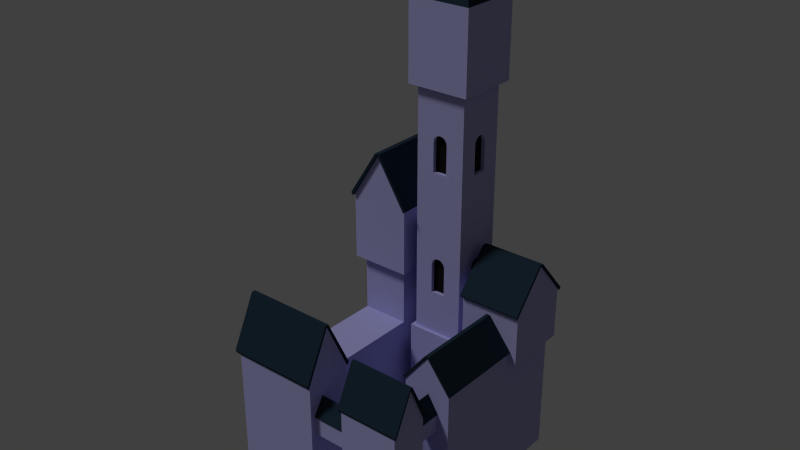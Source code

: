 # Source: guild_build.blend  (saved by Blender 2.76.0; exported with 4.5.12 LTS)
import bpy
from mathutils import Matrix  # noqa: F401  (used for matrix-valued properties, if any)

bpy.ops.wm.read_factory_settings(use_empty=True)
scene = bpy.context.scene
scene.name = 'Scene'

# ---- collections
col_collection_1 = bpy.data.collections.new('Collection 1'); scene.collection.children.link(col_collection_1)
col_collection_11 = bpy.data.collections.new('Collection 11'); scene.collection.children.link(col_collection_11)

# ---- materials (node trees are filled in below, after node groups)
mat_mat_ardoise = bpy.data.materials.new('Mat-ardoise')
mat_mat_ardoise.alpha_threshold = 0.0
mat_mat_ardoise.use_transparent_shadow = False
mat_mat_ardoise.diffuse_color = (0.01764, 0.03434, 0.05286, 1.0)
mat_mat_ardoise.specular_color = (0.1025, 0.1025, 0.1025)
mat_mat_ardoise.roughness = 0.5
mat_mat_ardoise.specular_intensity = 0.1573
mat_mat_ardoise.line_color = (0.0, 0.0, 0.0, 1.0)
mat_mat_stonetile = bpy.data.materials.new('Mat-stoneTile')
mat_mat_stonetile.alpha_threshold = 0.0
mat_mat_stonetile.use_transparent_shadow = False
mat_mat_stonetile.diffuse_color = (0.4587, 0.4493, 0.8, 1.0)
mat_mat_stonetile.roughness = 0.5
mat_material_001 = bpy.data.materials.new('Material.001')
mat_material_001.alpha_threshold = 0.0
mat_material_001.use_transparent_shadow = False
mat_material_001.diffuse_color = (0.8, 0.009557, 0.0, 1.0)
mat_material_001.roughness = 0.5
mat_mat_porte = bpy.data.materials.new('Mat-porte')
mat_mat_porte.alpha_threshold = 0.0
mat_mat_porte.use_transparent_shadow = False
mat_mat_porte.roughness = 0.5
mat_dark = bpy.data.materials.new('dark')
mat_dark.alpha_threshold = 0.0
mat_dark.use_transparent_shadow = False
mat_dark.diffuse_color = (0.01222, 0.01222, 0.01222, 1.0)
mat_dark.roughness = 0.5

# ---- material node trees

# ---- world
world_world = bpy.data.worlds.new('World'); scene.world = world_world
world_world.color = (0.05088, 0.05088, 0.05088)
world_world.use_sun_shadow = False
world_world.sun_shadow_jitter_overblur = 0.0
world_world.cycles.sampling_method = 'MANUAL'
world_world.cycles.sample_map_resolution = 256

# ---- lights
light_lamp = bpy.data.lights.new('Lamp', 'SUN')
light_lamp.transmission_factor = 0.0
light_lamp.cutoff_distance = 30.0
light_lamp.angle = 0.1993
light_lamp.energy = 1.0
light_lamp.shadow_buffer_clip_start = 1.001
light_lamp.shadow_soft_size = 0.1
light_lamp.shadow_cascade_max_distance = 1000.0
light_lamp.cycles.use_multiple_importance_sampling = False

# ---- meshes
me_roof = bpy.data.meshes.new('roof')
me_roof.from_pydata([(3.05, 1.437, -3.073), (3.05, -1.437, -3.073), (-3.05, 1.437, -3.073), (-3.05, -1.437, -3.073), (3.05, 1.192e-07, -0.07298), (-3.05, 1.192e-07, -0.07298), (2.384e-07, 1.192e-07, -0.07298), (2.512e-06, 1.517, -2.902), (-3.05, 1.517, -2.902), (1.744e-07, -1.517, -2.902), (-3.05, -1.517, -2.902), (3.05, -1.517, -2.902), (3.05, 1.517, -2.902), (2.384e-06, 1.437, -3.073), (2.384e-07, -1.437, -3.073), (1.744e-07, -0.1089, -1.907e-06), (3.57e-07, 0.1089, -1.907e-06), (-3.05, -0.1089, -1.907e-06), (-3.05, 0.1089, -1.907e-06), (3.05, 0.1089, -1.907e-06), (3.05, -0.1089, -1.907e-06)], [], [(9, 11, 20, 15), (7, 8, 18, 16), (12, 7, 16, 19), (4, 0, 12, 19), (17, 18, 5), (5, 3, 10, 17), (14, 6, 4, 1), (13, 6, 5, 2), (0, 4, 6, 13), (3, 5, 6, 14), (13, 2, 8, 7), (0, 13, 7, 12), (3, 14, 9, 10), (14, 1, 11, 9), (2, 5, 18, 8), (16, 18, 17, 15), (19, 16, 15, 20), (10, 9, 15, 17), (1, 4, 20, 11), (19, 20, 4)])
_uv = me_roof.uv_layers.new(name='UVMap')
_uv.uv.foreach_set('vector', [0.7644, 0.01727, 0.9979, 0.01727, 0.9979, 0.2643, 0.7644, 0.2643, 0.7644, 0.528, 0.5308, 0.528, 0.5308, 0.281, 0.7644, 0.281, 0.9979, 0.528, 0.7644, 0.528, 0.7644, 0.281, 0.9979, 0.281, 0.2628, 0.4992, 0.4959, 0.01274, 0.5088, 0.04042, 0.2805, 0.511, 0.2452, 0.511, 0.2805, 0.511, 0.2628, 0.4992, 0.2628, 0.4992, 0.0298, 0.01274, 0.01689, 0.04042, 0.2452, 0.511, 0.3891, 0.6123, 0.3891, 0.977, 0.7599, 0.977, 0.7599, 0.6123, 0.3891, 0.6123, 0.3891, 0.977, 0.01831, 0.977, 0.01831, 0.6123, 0.7599, 0.6123, 0.7599, 0.977, 0.3891, 0.977, 0.3891, 0.6123, 0.01831, 0.6123, 0.01831, 0.977, 0.3891, 0.977, 0.3891, 0.6123, 0.7644, 0.5424, 0.5308, 0.5424, 0.5308, 0.528, 0.7644, 0.528, 0.9979, 0.5424, 0.7644, 0.5424, 0.7644, 0.528, 0.9979, 0.528, 0.5308, 0.002841, 0.7644, 0.002841, 0.7644, 0.01727, 0.5308, 0.01727, 0.7644, 0.002841, 0.9979, 0.002841, 0.9979, 0.01727, 0.7644, 0.01727, 0.4959, 0.01274, 0.2628, 0.4992, 0.2805, 0.511, 0.5088, 0.04042, 0.7644, 0.281, 0.5308, 0.281, 0.5308, 0.2643, 0.7644, 0.2643, 0.9979, 0.281, 0.7644, 0.281, 0.7644, 0.2643, 0.9979, 0.2643, 0.5308, 0.01727, 0.7644, 0.01727, 0.7644, 0.2643, 0.5308, 0.2643, 0.0298, 0.01274, 0.2628, 0.4992, 0.2452, 0.511, 0.01689, 0.04042, 0.2805, 0.511, 0.2452, 0.511, 0.2628, 0.4992])
me_roof.materials.append(mat_mat_ardoise)
me_roof.use_remesh_preserve_volume = False
me_roof.use_remesh_preserve_attributes = False
me_roof.use_mirror_vertex_groups = False
me_roof.update()
me_cube_005 = bpy.data.meshes.new('Cube.005')
me_cube_005.from_pydata([(-2.463, -1.0, -1.48), (-2.463, -1.0, 0.5195), (-2.463, 1.0, -1.48), (-2.463, 1.0, 0.5195), (2.463, -1.0, -1.48), (2.463, -1.0, 0.5195), (2.463, 1.0, -1.48), (2.463, 1.0, 0.5195), (-2.463, -1.1, 0.3595), (-2.463, 1.1, 0.3595), (2.463, -1.1, 0.3595), (2.463, 1.1, 0.3595), (-2.463, 0.0, 2.12), (2.463, 0.0, 2.12)], [], [(3, 7, 6, 2), (5, 1, 0, 4), (0, 2, 6, 4), (8, 10, 13, 12), (11, 9, 12, 13)])
me_cube_005.polygons.foreach_set('material_index', [1, 1, 1, 0, 0])
_uv = me_cube_005.uv_layers.new(name='UVMap')
_uv.uv.foreach_set('vector', [9.066e-05, 9.058e-05, 0.8208, 9.058e-05, 0.8208, 0.3334, 9.066e-05, 0.3334, 0.8208, 0.9999, 9.066e-05, 0.9999, 9.058e-05, 0.6666, 0.8208, 0.6666, 9.058e-05, 0.6666, 9.066e-05, 0.3334, 0.8208, 0.3334, 0.8208, 0.6666, 0.6286, 0.1388, 0.9187, 0.1388, 0.9187, 0.2739, 0.6286, 0.2739, 0.9187, 0.409, 0.6286, 0.409, 0.6286, 0.2739, 0.9187, 0.2739])
me_cube_005.materials.append(mat_mat_ardoise)
me_cube_005.materials.append(mat_mat_stonetile)
me_cube_005.use_remesh_preserve_volume = False
me_cube_005.use_remesh_preserve_attributes = False
me_cube_005.use_mirror_vertex_groups = False
me_cube_005.update()
me_cube_004 = bpy.data.meshes.new('Cube.004')
me_cube_004.from_pydata([(-2.535, -1.598, -2.024), (-2.535, -1.598, 1.408), (-2.535, 1.598, -2.024), (-2.535, 1.598, 1.408), (2.535, -1.598, -2.024), (2.535, -1.598, 1.408), (2.535, 1.598, -2.024), (2.535, 1.598, 1.408), (-2.535, -1.598, 6.67), (-2.535, 1.598, 6.67), (2.535, 1.598, 6.67), (2.535, -1.598, 6.67), (-2.937, -1.852, 6.67), (-2.937, 1.852, 6.67), (2.937, 1.852, 6.67), (2.937, -1.852, 6.67), (-2.937, -1.852, 11.54), (-2.937, 1.852, 11.54), (2.937, 1.852, 11.54), (2.937, -1.852, 11.54), (-2.937, 0.0, 15.65), (2.937, 0.0, 15.65)], [], [(1, 3, 2, 0), (3, 7, 6, 2), (7, 5, 4, 6), (5, 1, 0, 4), (0, 2, 6, 4), (5, 7, 10, 11), (11, 10, 14, 15), (3, 1, 8, 9), (1, 5, 11, 8), (7, 3, 9, 10), (13, 12, 16, 17), (9, 8, 12, 13), (8, 11, 15, 12), (10, 9, 13, 14), (12, 15, 19, 16), (14, 13, 17, 18), (15, 14, 18, 19), (19, 18, 21), (17, 16, 20)])
_uv = me_cube_004.uv_layers.new(name='UVMap')
_uv.uv.foreach_set('vector', [0.0, 0.0, 1.0, 0.0, 1.0, 1.0, 0.0, 1.0, 0.0, 0.0, 1.0, 0.0, 1.0, 1.0, 0.0, 1.0, 0.0, 0.0, 1.0, 0.0, 1.0, 1.0, 0.0, 1.0, 0.0, 0.0, 1.0, 0.0, 1.0, 1.0, 0.0, 1.0, 0.0, 0.0, 1.0, 0.0, 1.0, 1.0, 0.0, 1.0, 0.0, 0.0, 1.0, 0.0, 1.0, 1.0, 0.0, 1.0, 0.0, 0.0, 1.0, 0.0, 1.0, 1.0, 0.0, 1.0, 0.0, 0.0, 1.0, 0.0, 1.0, 1.0, 0.0, 1.0, 0.0, 0.0, 1.0, 0.0, 1.0, 1.0, 0.0, 1.0, 0.0, 0.0, 1.0, 0.0, 1.0, 1.0, 0.0, 1.0, 0.0, 0.0, 1.0, 0.0, 1.0, 1.0, 0.0, 1.0, 0.0, 0.0, 1.0, 0.0, 1.0, 1.0, 0.0, 1.0, 0.0, 0.0, 1.0, 0.0, 1.0, 1.0, 0.0, 1.0, 0.0, 0.0, 1.0, 0.0, 1.0, 1.0, 0.0, 1.0, 0.0, 0.0, 1.0, 0.0, 1.0, 1.0, 0.0, 1.0, 0.0, 0.0, 1.0, 0.0, 1.0, 1.0, 0.0, 1.0, 0.0, 0.0, 1.0, 0.0, 1.0, 1.0, 0.0, 1.0, 0.0, 0.0, 1.0, 0.0, 1.0, 1.0, 0.0, 0.0, 1.0, 0.0, 1.0, 1.0])
me_cube_004.materials.append(mat_mat_stonetile)
me_cube_004.use_remesh_preserve_volume = False
me_cube_004.use_remesh_preserve_attributes = False
me_cube_004.use_mirror_vertex_groups = False
me_cube_004.update()
me_cube_001 = bpy.data.meshes.new('Cube.001')
me_cube_001.from_pydata([(-2.171, -13.5, -2.65), (-2.171, -13.5, 8.722), (-2.171, 9.592, -2.65), (-2.171, 9.592, 8.722), (2.677, -13.5, -2.65), (2.677, -13.5, 8.722), (2.677, 9.592, -2.65), (2.677, 9.592, 8.722), (-2.171, -8.805, 8.722), (-2.171, -8.805, -2.65), (2.677, -8.805, 8.722), (2.677, -8.805, -2.65), (6.496, -8.805, 8.722), (6.496, -13.5, 8.722), (6.496, -13.5, -2.65), (6.496, -8.805, -2.65), (2.677, -8.805, 12.0), (2.677, -13.5, 12.0), (-2.171, -13.5, 12.0), (-2.171, -8.805, 12.0), (6.496, -8.805, 12.0), (6.496, -13.5, 12.0), (-2.171, -11.15, 16.97), (6.496, -11.15, 16.97), (-2.171, 3.867, 8.722), (2.677, 3.867, -2.65), (-2.171, 3.867, -2.65), (2.677, 3.867, 8.722), (-2.171, 3.867, 14.72), (-2.171, 9.592, 14.72), (2.677, 9.592, 14.72), (2.677, 3.867, 14.72), (-2.823, 3.098, 14.72), (-2.823, 10.36, 14.72), (3.329, 10.36, 14.72), (3.329, 3.098, 14.72), (-2.823, 3.098, 21.72), (-2.823, 10.36, 21.72), (3.329, 10.36, 21.72), (3.329, 3.098, 21.72), (0.2531, 3.098, 26.72), (0.2531, 10.36, 26.72)], [], [(24, 3, 2, 26), (3, 7, 6, 2), (13, 12, 20, 21), (5, 1, 0, 4), (26, 2, 6, 25), (3, 24, 28, 29), (5, 13, 21, 17), (0, 9, 11, 4), (27, 10, 11, 25), (1, 8, 9, 0), (12, 13, 14, 15), (11, 10, 12, 15), (5, 4, 14, 13), (4, 11, 15, 14), (10, 8, 19, 16), (12, 10, 16, 20), (8, 1, 18, 19), (1, 5, 17, 18), (21, 20, 23), (19, 18, 22), (7, 27, 25, 6), (10, 27, 24, 8), (9, 26, 25, 11), (8, 24, 26, 9), (28, 31, 35, 32), (24, 27, 31, 28), (27, 7, 30, 31), (7, 3, 29, 30), (35, 34, 38, 39), (30, 29, 33, 34), (31, 30, 34, 35), (29, 28, 32, 33), (33, 32, 36, 37), (32, 35, 39, 36), (34, 33, 37, 38), (36, 39, 40), (38, 37, 41)])
_uv = me_cube_001.uv_layers.new(name='UVMap')
_uv.uv.foreach_set('vector', [0.0, 0.0, 1.0, 0.0, 1.0, 1.0, 0.0, 1.0, 0.0, 0.0, 1.0, 0.0, 1.0, 1.0, 0.0, 1.0, 0.0, 0.0, 1.0, 0.0, 1.0, 1.0, 0.0, 1.0, 0.0, 0.0, 1.0, 0.0, 1.0, 1.0, 0.0, 1.0, 0.0, 0.0, 1.0, 0.0, 1.0, 1.0, 0.0, 1.0, 0.0, 0.0, 1.0, 0.0, 1.0, 1.0, 0.0, 1.0, 0.0, 0.0, 1.0, 0.0, 1.0, 1.0, 0.0, 1.0, 0.0, 0.0, 1.0, 0.0, 1.0, 1.0, 0.0, 1.0, 0.0, 0.0, 1.0, 0.0, 1.0, 1.0, 0.0, 1.0, 0.0, 0.0, 1.0, 0.0, 1.0, 1.0, 0.0, 1.0, 0.0, 0.0, 1.0, 0.0, 1.0, 1.0, 0.0, 1.0, 0.0, 0.0, 1.0, 0.0, 1.0, 1.0, 0.0, 1.0, 0.0, 0.0, 1.0, 0.0, 1.0, 1.0, 0.0, 1.0, 0.0, 0.0, 1.0, 0.0, 1.0, 1.0, 0.0, 1.0, 0.0, 0.0, 1.0, 0.0, 1.0, 1.0, 0.0, 1.0, 0.0, 0.0, 1.0, 0.0, 1.0, 1.0, 0.0, 1.0, 0.0, 0.0, 1.0, 0.0, 1.0, 1.0, 0.0, 1.0, 0.0, 0.0, 1.0, 0.0, 1.0, 1.0, 0.0, 1.0, 0.0, 0.0, 1.0, 0.0, 1.0, 1.0, 0.0, 0.0, 1.0, 0.0, 1.0, 1.0, 0.0, 0.0, 1.0, 0.0, 1.0, 1.0, 0.0, 1.0, 0.0, 0.0, 1.0, 0.0, 1.0, 1.0, 0.0, 1.0, 0.0, 0.0, 1.0, 0.0, 1.0, 1.0, 0.0, 1.0, 0.0, 0.0, 1.0, 0.0, 1.0, 1.0, 0.0, 1.0, 0.0, 0.0, 1.0, 0.0, 1.0, 1.0, 0.0, 1.0, 0.0, 0.0, 1.0, 0.0, 1.0, 1.0, 0.0, 1.0, 0.0, 0.0, 1.0, 0.0, 1.0, 1.0, 0.0, 1.0, 0.0, 0.0, 1.0, 0.0, 1.0, 1.0, 0.0, 1.0, 0.0, 0.0, 1.0, 0.0, 1.0, 1.0, 0.0, 1.0, 0.0, 0.0, 1.0, 0.0, 1.0, 1.0, 0.0, 1.0, 0.0, 0.0, 1.0, 0.0, 1.0, 1.0, 0.0, 1.0, 0.0, 0.0, 1.0, 0.0, 1.0, 1.0, 0.0, 1.0, 0.0, 0.0, 1.0, 0.0, 1.0, 1.0, 0.0, 1.0, 0.0, 0.0, 1.0, 0.0, 1.0, 1.0, 0.0, 1.0, 0.0, 0.0, 1.0, 0.0, 1.0, 1.0, 0.0, 1.0, 0.0, 0.0, 1.0, 0.0, 1.0, 1.0, 0.0, 0.0, 1.0, 0.0, 1.0, 1.0])
me_cube_001.materials.append(mat_mat_stonetile)
me_cube_001.materials.append(mat_material_001)
me_cube_001.use_remesh_preserve_volume = False
me_cube_001.use_remesh_preserve_attributes = False
me_cube_001.use_mirror_vertex_groups = False
me_cube_001.update()
me_cube = bpy.data.meshes.new('Cube')
me_cube.from_pydata([(-2.171, -5.86, -2.774), (-2.171, -5.86, 1.0), (-2.171, 9.592, -2.774), (-2.171, 9.592, 1.0), (2.677, -5.86, -2.774), (2.677, -5.86, 1.0), (2.677, 9.592, -2.774), (2.677, 9.592, 1.0), (-2.171, -5.86, 7.0), (-2.171, 9.592, 7.0), (2.677, 9.592, 7.0), (2.677, -5.86, 7.0), (-2.171, -5.86, 11.0), (-2.171, 9.592, 11.0), (2.677, 9.592, 11.0), (2.677, -5.86, 11.0), (0.2531, -5.86, 14.0), (0.2531, 9.592, 14.0), (-2.653, 3.152, 9.987), (3.494, 3.152, 9.987), (-2.653, 9.681, 9.987), (3.494, 9.681, 9.987), (-2.653, 3.152, 15.63), (3.494, 3.152, 15.63), (-2.653, 9.681, 15.63), (3.494, 9.681, 15.63), (-2.653, 6.416, 19.16), (3.494, 6.416, 19.16)], [], [(1, 3, 2, 0), (3, 7, 6, 2), (7, 5, 4, 6), (5, 1, 0, 4), (0, 2, 6, 4), (7, 3, 9, 10), (8, 11, 15, 12), (5, 7, 10, 11), (3, 1, 8, 9), (1, 5, 11, 8), (10, 9, 13, 14), (11, 10, 14, 15), (9, 8, 12, 13), (12, 15, 16), (14, 13, 17), (18, 20, 21, 19), (19, 21, 25, 23), (20, 18, 22, 24), (21, 20, 24, 25), (18, 19, 23, 22), (24, 22, 26), (23, 25, 27)])
_uv = me_cube.uv_layers.new(name='UVMap')
_uv.uv.foreach_set('vector', [0.0, 0.0, 1.0, 0.0, 1.0, 1.0, 0.0, 1.0, 0.0, 0.0, 1.0, 0.0, 1.0, 1.0, 0.0, 1.0, 0.0, 0.0, 1.0, 0.0, 1.0, 1.0, 0.0, 1.0, 0.0, 0.0, 1.0, 0.0, 1.0, 1.0, 0.0, 1.0, 0.0, 0.0, 1.0, 0.0, 1.0, 1.0, 0.0, 1.0, 0.0, 0.0, 1.0, 0.0, 1.0, 1.0, 0.0, 1.0, 0.0, 0.0, 1.0, 0.0, 1.0, 1.0, 0.0, 1.0, 0.0, 0.0, 1.0, 0.0, 1.0, 1.0, 0.0, 1.0, 0.0, 0.0, 1.0, 0.0, 1.0, 1.0, 0.0, 1.0, 0.0, 0.0, 1.0, 0.0, 1.0, 1.0, 0.0, 1.0, 0.0, 0.0, 1.0, 0.0, 1.0, 1.0, 0.0, 1.0, 0.0, 0.0, 1.0, 0.0, 1.0, 1.0, 0.0, 1.0, 0.0, 0.0, 1.0, 0.0, 1.0, 1.0, 0.0, 1.0, 0.0, 0.0, 1.0, 0.0, 1.0, 1.0, 0.0, 0.0, 1.0, 0.0, 1.0, 1.0, 0.0, 0.0, 1.0, 0.0, 1.0, 1.0, 0.0, 1.0, 0.0, 0.0, 1.0, 0.0, 1.0, 1.0, 0.0, 1.0, 0.0, 0.0, 1.0, 0.0, 1.0, 1.0, 0.0, 1.0, 0.0, 0.0, 1.0, 0.0, 1.0, 1.0, 0.0, 1.0, 0.0, 0.0, 1.0, 0.0, 1.0, 1.0, 0.0, 1.0, 0.0, 0.0, 1.0, 0.0, 1.0, 1.0, 0.0, 0.0, 1.0, 0.0, 1.0, 1.0])
me_cube.materials.append(mat_mat_stonetile)
me_cube.use_remesh_preserve_volume = False
me_cube.use_remesh_preserve_attributes = False
me_cube.use_mirror_vertex_groups = False
me_cube.update()
me_cube_003 = bpy.data.meshes.new('Cube.003')
me_cube_003.from_pydata([(-1.0, -1.0, -0.9205), (-0.9992, -1.0, 3.106), (-1.0, 1.0, -0.9205), (-0.9992, 1.0, 3.106), (1.0, -1.0, -0.9205), (1.001, -1.0, 3.106), (1.0, 1.0, -0.9205), (1.001, 1.0, 3.106), (-0.8729, -0.8737, 3.106), (-0.8729, 0.8738, 3.106), (0.8745, 0.8738, 3.106), (0.8745, -0.8737, 3.106), (-0.8729, -0.8737, 11.66), (-0.8729, 0.8738, 11.66), (0.8745, 0.8738, 11.66), (0.8745, -0.8737, 11.66), (-1.087, -1.087, 11.66), (-1.087, 1.087, 11.66), (1.088, 1.087, 11.66), (1.088, -1.087, 11.66), (-1.087, -1.087, 14.38), (-1.087, 1.087, 14.38), (1.088, 1.087, 14.38), (1.088, -1.087, 14.38), (-0.09005, -0.09082, 16.67), (-0.09005, 0.09088, 16.67), (0.09164, 0.09088, 16.67), (0.09164, -0.09082, 16.67), (0.8707, -1.087, 11.94), (-0.8691, -1.087, 11.94), (0.8707, -1.087, 14.11), (-0.8691, -1.087, 14.11), (-0.5359, -1.0, -0.6901), (-0.5355, -1.0, 1.788), (0.5367, -1.0, 1.788), (0.5363, -1.0, -0.6901), (-0.5359, -0.864, -0.6901), (-0.5355, -0.864, 1.788), (0.5367, -0.864, 1.788), (0.5363, -0.864, -0.6901)], [], [(1, 3, 2, 0), (3, 7, 6, 2), (7, 5, 4, 6), (1, 0, 32, 33), (0, 2, 6, 4), (3, 1, 8, 9), (1, 5, 11, 8), (7, 3, 9, 10), (5, 7, 10, 11), (12, 15, 19, 16), (19, 18, 22, 23), (14, 13, 17, 18), (15, 14, 18, 19), (13, 12, 16, 17), (21, 20, 24, 25), (17, 16, 20, 21), (19, 23, 30, 28), (18, 17, 21, 22), (27, 26, 25, 24), (20, 23, 27, 24), (22, 21, 25, 26), (23, 22, 26, 27), (29, 28, 30, 31), (23, 20, 31, 30), (16, 19, 28, 29), (20, 16, 29, 31), (32, 35, 39, 36), (0, 4, 35, 32), (5, 1, 33, 34), (4, 5, 34, 35), (38, 37, 36, 39), (35, 34, 38, 39), (34, 33, 37, 38), (33, 32, 36, 37)])
me_cube_003.polygons.foreach_set('material_index', [0, 0, 0, 0, 0, 0, 0, 0, 0, 0, 0, 0, 0, 0, 1, 0, 0, 0, 1, 1, 1, 1, 0, 0, 0, 0, 0, 0, 0, 0, 2, 0, 0, 0])
_uv = me_cube_003.uv_layers.new(name='UVMap')
_uv.uv.foreach_set('vector', [0.0, 0.0, 1.0, 0.0, 1.0, 1.0, 0.0, 1.0, 0.0, 0.0, 1.0, 0.0, 1.0, 1.0, 0.0, 1.0, 0.0, 0.0, 1.0, 0.0, 1.0, 1.0, 0.0, 1.0, 0.0003972, 1.0, 0.0, 0.0, 0.232, 0.05723, 0.2322, 0.6726, 0.0, 0.0, 1.0, 0.0, 1.0, 1.0, 0.0, 1.0, 0.0, 1.0, 0.0, 0.0, 0.06314, 0.06314, 0.06314, 0.9369, 0.0, 0.0, 1.0, 0.0, 0.9369, 0.06314, 0.06314, 0.06314, 1.0, 1.0, 0.0, 1.0, 0.06314, 0.9369, 0.9369, 0.9369, 1.0, 0.0, 1.0, 1.0, 0.9369, 0.9369, 0.9369, 0.06314, 0.0, 0.0, 1.0, 0.0, 1.0, 1.0, 0.0, 1.0, 0.0, 0.0, 1.0, 0.0, 1.0, 1.0, 0.0, 1.0, 0.0, 0.0, 1.0, 0.0, 1.0, 1.0, 0.0, 1.0, 0.0, 0.0, 1.0, 0.0, 1.0, 1.0, 0.0, 1.0, 0.0, 0.0, 1.0, 0.0, 1.0, 1.0, 0.0, 1.0, 0.9463, -0.000118, 0.6493, -0.000118, 0.7854, 0.2723, 0.8102, 0.2723, 0.0, 0.0, 1.0, 0.0, 1.0, 1.0, 0.0, 1.0, 0.7996, 8.941e-05, 0.7996, 0.9999, 0.7197, 0.8999, 0.7197, 0.1001, 0.0, 0.0, 1.0, 0.0, 1.0, 1.0, 0.0, 1.0, 0.5197, 0.01522, 0.5197, 0.05467, 0.4803, 0.05467, 0.4803, 0.01521, 0.648, -8.408e-05, 0.9465, -8.408e-05, 0.8097, 0.2723, 0.7848, 0.2723, 0.9465, -8.408e-05, 0.648, -8.408e-05, 0.7848, 0.2723, 0.8097, 0.2723, 0.6493, -0.000118, 0.9463, -0.000118, 0.8102, 0.2723, 0.7854, 0.2723, 0.08005, 0.1001, 0.7197, 0.1001, 0.7197, 0.8999, 0.08005, 0.8999, 0.7996, 0.9999, 8.941e-05, 0.9999, 0.08005, 0.8999, 0.7197, 0.8999, 8.941e-05, 8.976e-05, 0.7996, 8.941e-05, 0.7197, 0.1001, 0.08005, 0.1001, 8.941e-05, 0.9999, 8.941e-05, 8.976e-05, 0.08005, 0.1001, 0.08005, 0.8999, 0.232, 0.05723, 0.7678, 0.05723, 0.7678, 0.05723, 0.232, 0.05723, 0.0, 0.0, 0.9996, 0.0, 0.7678, 0.05723, 0.232, 0.05723, 1.0, 1.0, 0.0003972, 1.0, 0.2322, 0.6726, 0.768, 0.6726, 0.9996, 0.0, 1.0, 1.0, 0.768, 0.6726, 0.7678, 0.05723, 0.768, 0.6726, 0.2322, 0.6726, 0.232, 0.05723, 0.7678, 0.05723, 0.7678, 0.05723, 0.768, 0.6726, 0.768, 0.6726, 0.7678, 0.05723, 0.768, 0.6726, 0.2322, 0.6726, 0.2322, 0.6726, 0.768, 0.6726, 0.2322, 0.6726, 0.232, 0.05723, 0.232, 0.05723, 0.2322, 0.6726])
me_cube_003.materials.append(mat_mat_stonetile)
me_cube_003.materials.append(mat_mat_ardoise)
me_cube_003.materials.append(mat_mat_porte)
me_cube_003.use_remesh_preserve_volume = False
me_cube_003.use_remesh_preserve_attributes = False
me_cube_003.use_mirror_vertex_groups = False
me_cube_003.update()
me_cube_006 = bpy.data.meshes.new('Cube.006')
me_cube_006.from_pydata([(-2.568, -2.57, 34.31), (2.573, -2.57, 34.31), (2.573, -2.57, 21.72), (-2.568, -2.57, 21.72), (0.7472, -2.57, 26.12), (-0.7426, -2.57, 26.12), (0.7472, -2.57, 29.12), (-0.7426, -2.57, 29.12), (-0.7061, -2.57, 29.35), (-0.6003, -2.57, 29.56), (-0.4355, -2.57, 29.73), (-0.2278, -2.57, 29.83), (0.002341, -2.57, 29.87), (0.2325, -2.57, 29.83), (0.4402, -2.57, 29.73), (0.605, -2.57, 29.56), (0.7108, -2.57, 29.35), (0.7472, -2.17, 26.12), (-0.7426, -2.17, 26.12), (0.7472, -2.17, 29.12), (-0.7426, -2.17, 29.12), (-0.7061, -2.17, 29.35), (-0.6003, -2.17, 29.56), (-0.4355, -2.17, 29.73), (-0.2278, -2.17, 29.83), (0.002341, -2.17, 29.87), (0.2325, -2.17, 29.83), (0.4402, -2.17, 29.73), (0.605, -2.17, 29.56), (0.7108, -2.17, 29.35)], [], [(16, 6, 1), (11, 12, 0), (9, 10, 0), (7, 8, 0), (10, 11, 0), (8, 9, 0), (15, 16, 1), (12, 13, 1), (14, 15, 1), (0, 12, 1), (13, 14, 1), (0, 3, 5, 7), (2, 1, 6, 4), (3, 2, 4, 5), (13, 12, 25, 26), (7, 5, 18, 20), (14, 13, 26, 27), (4, 6, 19, 17), (15, 14, 27, 28), (6, 16, 29, 19), (8, 7, 20, 21), (16, 15, 28, 29), (9, 8, 21, 22), (10, 9, 22, 23), (11, 10, 23, 24), (12, 11, 24, 25), (5, 4, 17, 18), (21, 20, 19), (19, 29, 21), (29, 28, 21), (21, 28, 22), (23, 22, 28), (28, 27, 23), (27, 26, 23), (23, 26, 24), (25, 24, 26), (18, 17, 19, 20)])
me_cube_006.polygons.foreach_set('use_smooth', [0, 0, 0, 0, 0, 0, 0, 0, 0, 0, 0, 0, 0, 0, 1, 0, 1, 0, 1, 1, 1, 1, 1, 1, 1, 1, 0, 0, 0, 0, 0, 0, 0, 0, 0, 0, 0])
me_cube_006.polygons.foreach_set('material_index', [0, 0, 0, 0, 0, 0, 0, 0, 0, 0, 0, 0, 0, 0, 0, 0, 0, 0, 0, 0, 0, 0, 0, 0, 0, 0, 0, 1, 1, 1, 1, 1, 1, 1, 1, 1, 1])
_uv = me_cube_006.uv_layers.new(name='UVMap')
_uv.uv.foreach_set('vector', [0.6378, 0.6061, 0.6449, 0.5878, 1.0, 1.0, 0.4552, 0.6441, 0.5, 0.647, 0.0, 1.0, 0.3828, 0.6226, 0.4148, 0.6357, 0.0, 1.0, 0.3551, 0.5878, 0.3622, 0.6061, 0.0, 1.0, 0.4148, 0.6357, 0.4552, 0.6441, 0.0, 1.0, 0.3622, 0.6061, 0.3828, 0.6226, 0.0, 1.0, 0.6172, 0.6226, 0.6378, 0.6061, 1.0, 1.0, 0.5, 0.647, 0.5448, 0.6441, 1.0, 1.0, 0.5852, 0.6357, 0.6172, 0.6226, 1.0, 1.0, 0.0, 1.0, 0.5, 0.647, 1.0, 1.0, 0.5448, 0.6441, 0.5852, 0.6357, 1.0, 1.0, 0.0, 1.0, 0.0, 0.0, 0.3551, 0.3494, 0.3551, 0.5878, 1.0, 9.72e-08, 1.0, 1.0, 0.6449, 0.5878, 0.6449, 0.3494, 0.0, 0.0, 1.0, 9.72e-08, 0.6449, 0.3494, 0.3551, 0.3494, 0.5448, 0.6441, 0.5, 0.647, 0.5, 0.647, 0.5448, 0.6441, 0.3551, 0.5878, 0.3551, 0.3494, 0.3551, 0.3494, 0.3551, 0.5878, 0.5852, 0.6357, 0.5448, 0.6441, 0.5448, 0.6441, 0.5852, 0.6357, 0.6449, 0.3494, 0.6449, 0.5878, 0.6449, 0.5878, 0.6449, 0.3494, 0.6172, 0.6226, 0.5852, 0.6357, 0.5852, 0.6357, 0.6172, 0.6226, 0.6449, 0.5878, 0.6378, 0.6061, 0.6378, 0.6061, 0.6449, 0.5878, 0.3622, 0.6061, 0.3551, 0.5878, 0.3551, 0.5878, 0.3622, 0.6061, 0.6378, 0.6061, 0.6172, 0.6226, 0.6172, 0.6226, 0.6378, 0.6061, 0.3828, 0.6226, 0.3622, 0.6061, 0.3622, 0.6061, 0.3828, 0.6226, 0.4148, 0.6357, 0.3828, 0.6226, 0.3828, 0.6226, 0.4148, 0.6357, 0.4552, 0.6441, 0.4148, 0.6357, 0.4148, 0.6357, 0.4552, 0.6441, 0.5, 0.647, 0.4552, 0.6441, 0.4552, 0.6441, 0.5, 0.647, 0.3551, 0.3494, 0.6449, 0.3494, 0.6449, 0.3494, 0.3551, 0.3494, 0.3622, 0.6061, 0.3551, 0.5878, 0.6449, 0.5878, 0.6449, 0.5878, 0.6378, 0.6061, 0.3622, 0.6061, 0.6378, 0.6061, 0.6172, 0.6226, 0.3622, 0.6061, 0.3622, 0.6061, 0.6172, 0.6226, 0.3828, 0.6226, 0.4148, 0.6357, 0.3828, 0.6226, 0.6172, 0.6226, 0.6172, 0.6226, 0.5852, 0.6357, 0.4148, 0.6357, 0.5852, 0.6357, 0.5448, 0.6441, 0.4148, 0.6357, 0.4148, 0.6357, 0.5448, 0.6441, 0.4552, 0.6441, 0.5, 0.647, 0.4552, 0.6441, 0.5448, 0.6441, 0.3551, 0.3494, 0.6449, 0.3494, 0.6449, 0.5878, 0.3551, 0.5878])
me_cube_006.materials.append(mat_mat_stonetile)
me_cube_006.materials.append(mat_dark)
me_cube_006.use_remesh_preserve_volume = False
me_cube_006.use_remesh_preserve_attributes = False
me_cube_006.use_mirror_vertex_groups = False
me_cube_006.update()

# ---- objects
ob_empty = bpy.data.objects.new('Empty', None)
ob_toite = bpy.data.objects.new('ToitE', me_roof)
ob_toitd = bpy.data.objects.new('ToitD', me_roof)
ob_toitc = bpy.data.objects.new('ToitC', me_roof)
ob_toitb = bpy.data.objects.new('ToitB', me_roof)
ob_pontd = bpy.data.objects.new('pontD', me_cube_005)
ob_pontc = bpy.data.objects.new('pontC', me_cube_005)
ob_pontb = bpy.data.objects.new('pontB', me_cube_005)
ob_ponta = bpy.data.objects.new('pontA', me_cube_005)
ob_guild_batc = bpy.data.objects.new('Guild-BatC', me_cube_004)
ob_guild_batb = bpy.data.objects.new('Guild-BatB', me_cube_001)
ob_guild_bata = bpy.data.objects.new('Guild-BatA', me_cube)
ob_tourdehorloge = bpy.data.objects.new('TourdeHorloge', me_cube_003)
ob_lamp = bpy.data.objects.new('Lamp', light_lamp)
ob_toita = bpy.data.objects.new('ToitA', me_roof)
ob_tourdehorloge_murs = bpy.data.objects.new('TourdeHorloge-Murs', me_cube_006)

# ---- transforms, parenting, visibility, modifiers, constraints
ob_empty.location = (-0.5995, 11.6, 1.541)
ob_empty.rotation_euler = (0.0, -0.0, -1.571)
ob_empty.empty_image_offset = (0.0, 0.0)
ob_empty.lineart.crease_threshold = 0.0
ob_toite.location = (6.011, 11.66, 20.61)
ob_toite.scale = (1.043, 2.414, 1.356)
ob_toite.lock_rotations_4d = False
ob_toite.empty_display_type = 'ARROWS'
ob_toite.lineart.crease_threshold = 0.0
ob_toitd.location = (-7.278, 11.97, 28.16)
ob_toitd.rotation_euler = (0.0, -0.0, 1.571)
ob_toitd.scale = (1.287, 2.217, 1.698)
ob_toitd.lock_rotations_4d = False
ob_toitd.empty_display_type = 'ARROWS'
ob_toitd.lineart.crease_threshold = 0.0
ob_toitc.location = (5.843, 3.831, 15.63)
ob_toitc.rotation_euler = (0.0, -0.0, 1.571)
ob_toitc.scale = (1.49, 1.74, 1.075)
ob_toitc.lock_rotations_4d = False
ob_toitc.empty_display_type = 'ARROWS'
ob_toitc.lineart.crease_threshold = 0.0
ob_toitb.location = (5.864, -6.718, 17.08)
ob_toitb.scale = (1.043, 1.356, 1.356)
ob_toitb.lock_rotations_4d = False
ob_toitb.empty_display_type = 'ARROWS'
ob_toitb.lineart.crease_threshold = 0.0
ob_pontd.location = (6.006, -3.03, 9.657)
ob_pontd.rotation_euler = (0.0, -0.0, -1.571)
ob_pontd.lineart.crease_threshold = 0.0
ob_pontc.location = (3.226, 11.3, 13.31)
ob_pontc.lineart.crease_threshold = 0.0
ob_pontb.location = (-4.15, 11.78, 19.0)
ob_pontb.lineart.crease_threshold = 0.0
ob_ponta.location = (0.9812, -6.718, 9.619)
ob_ponta.lineart.crease_threshold = 0.0
ob_guild_batc.location = (5.864, -6.718, 1.434)
ob_guild_batc.lineart.crease_threshold = 0.0
ob_guild_batb.location = (-7.532, 5.245, 1.434)
ob_guild_batb.display_type = 'SOLID'
ob_guild_batb.lineart.crease_threshold = 0.0
ob_guild_bata.location = (5.59, 5.245, 1.434)
ob_guild_bata.display_type = 'SOLID'
ob_guild_bata.lineart.crease_threshold = 0.0
ob_tourdehorloge.location = (-0.5995, 11.6, 1.541)
ob_tourdehorloge.scale = (2.942, 2.942, 2.942)
ob_tourdehorloge.lineart.crease_threshold = 0.0
ob_lamp.location = (-45.67, -28.64, 41.04)
ob_lamp.rotation_euler = (0.6503, 0.05522, 5.4)
ob_lamp.lock_rotations_4d = False
ob_lamp.empty_display_type = 'ARROWS'
ob_lamp.color = (0.0, 0.0, 0.0, 0.0)
ob_lamp.lineart.crease_threshold = 0.0
ob_toita.location = (-5.533, -5.893, 18.59)
ob_toita.scale = (1.49, 1.74, 1.74)
ob_toita.lock_rotations_4d = False
ob_toita.empty_display_type = 'ARROWS'
ob_toita.lineart.crease_threshold = 0.0
ob_tourdehorloge_murs.location = (-0.5995, 11.6, 1.541)
ob_tourdehorloge_murs.lineart.crease_threshold = 0.0
_m = ob_tourdehorloge_murs.modifiers.new('Array', 'ARRAY')
_m.constant_offset_displace = (0.0, 0.0, 0.0)
_m.relative_offset_displace = (0.0, 0.0, -1.0)
_m = ob_tourdehorloge_murs.modifiers.new('Array.001', 'ARRAY')
_m.count = 4
_m.constant_offset_displace = (0.0, 0.0, 0.0)
_m.use_relative_offset = False
_m.relative_offset_displace = (0.0, 0.0, 0.0)
_m.use_object_offset = True
_m.offset_object = ob_empty

# ---- collection membership
col_collection_1.objects.link(ob_empty)
col_collection_1.objects.link(ob_toite)
col_collection_1.objects.link(ob_toitd)
col_collection_1.objects.link(ob_toitc)
col_collection_1.objects.link(ob_toitb)
col_collection_1.objects.link(ob_pontd)
col_collection_1.objects.link(ob_pontc)
col_collection_1.objects.link(ob_pontb)
col_collection_1.objects.link(ob_ponta)
col_collection_1.objects.link(ob_guild_batc)
col_collection_1.objects.link(ob_guild_batb)
col_collection_1.objects.link(ob_guild_bata)
col_collection_1.objects.link(ob_tourdehorloge)
col_collection_1.objects.link(ob_lamp)
col_collection_1.objects.link(ob_toita)
col_collection_11.objects.link(ob_tourdehorloge_murs)

# ---- scene / render settings (as saved in the file)
scene.frame_start = 1; scene.frame_end = 250; scene.frame_set(1)
scene.render.engine = 'BLENDER_EEVEE_NEXT'
scene.render.resolution_percentage = 50
scene.render.dither_intensity = 0.0
scene.render.use_bake_selected_to_active = True
scene.render.bake_margin = 2
scene.cycles.use_denoising = False
scene.cycles.samples = 10
scene.cycles.sampling_pattern = 'TABULATED_SOBOL'
scene.cycles.light_sampling_threshold = 0.0
scene.cycles.use_adaptive_sampling = False
scene.cycles.use_light_tree = False
scene.cycles.blur_glossy = 0.0
scene.cycles.pixel_filter_type = 'GAUSSIAN'
scene.cycles.sample_clamp_indirect = 0.0
scene.view_settings.view_transform = 'Standard'
bpy.context.view_layer.update()

# ---- added for rendering (the .blend has no active camera): camera
cam_auto = bpy.data.cameras.new('AutoCamera')
cam_auto.lens = 50.0
cam_auto.sensor_width = 36.0
cam_auto.clip_end = 1000.0
ob_auto_camera = bpy.data.objects.new('AutoCamera', cam_auto)
scene.collection.objects.link(ob_auto_camera)
ob_auto_camera.location = (55.5394, -63.9546, 69.6324)
ob_auto_camera.rotation_euler = (1.09748, -7.21219e-08, 0.694738)
scene.camera = ob_auto_camera
bpy.context.view_layer.update()

